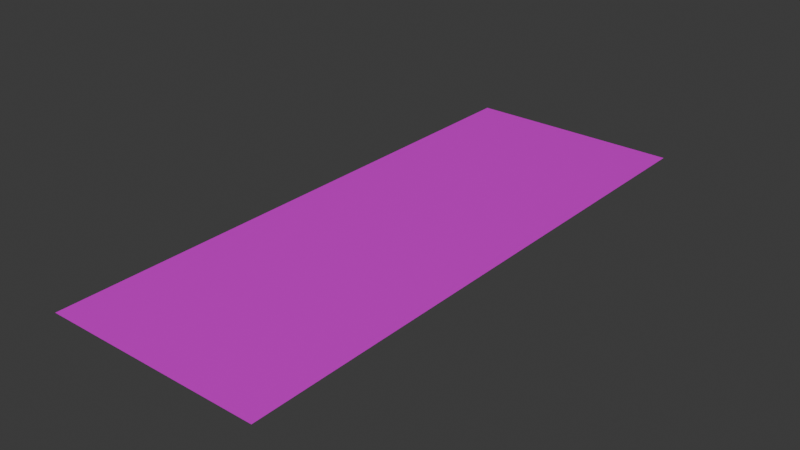 # Source: road.blend  (saved by Blender 4.0.36; exported with 4.5.12 LTS)
import bpy
from mathutils import Matrix  # noqa: F401  (used for matrix-valued properties, if any)

bpy.ops.wm.read_factory_settings(use_empty=True)
scene = bpy.context.scene
scene.name = 'Scene'

# ---- collections
col_collection = bpy.data.collections.new('Collection'); scene.collection.children.link(col_collection)

# ---- images (referenced by path relative to the original .blend; pixels are not part of the script)
import os
ASSET_DIR = os.environ.get("B2B_ASSET_DIR", "")  # directory of the original .blend (textures are referenced by path, not embedded)
HERE = os.path.dirname(os.path.abspath(__file__))  # packed textures are extracted next to this script under _unpacked/

def load_image(name, relpath, width, height, colorspace="sRGB"):
    """Load a texture the original file referenced (path relative to the .blend, or extracted next to this script)."""
    p = next((c for c in (os.path.join(HERE, relpath), os.path.join(ASSET_DIR, relpath)) if relpath and os.path.exists(c)), "")
    if p:
        img = bpy.data.images.load(p, check_existing=True)
        img.name = name
    else:  # same state as the original file: an image datablock whose file is absent (Cycles renders it pink)
        img = bpy.data.images.new(name, width, height)
        img.source = "FILE"
        img.filepath = "//" + (relpath or name)
    img.colorspace_settings.name = colorspace
    return img
img_black_asphalt_1024x1024_png = load_image('black+asphalt-1024x1024.png', 'black+asphalt-1024x1024.png', 1024, 1024, 'sRGB')
img_clover_grass_64x64_png = load_image('clover+grass-64x64.png', 'clover+grass-64x64.png', 1024, 1024, 'sRGB')

# ---- materials (node trees are filled in below, after node groups)
mat_asphalt = bpy.data.materials.new('Asphalt')
mat_asphalt.use_transparent_shadow = False
mat_grass = bpy.data.materials.new('Grass')
mat_grass.use_transparent_shadow = False

# ---- material node trees
mat_asphalt.use_nodes = True; mat_asphalt.node_tree.nodes.clear()
mat_grass.use_nodes = True; mat_grass.node_tree.nodes.clear()

# ---- world
world_world = bpy.data.worlds.new('World'); scene.world = world_world
world_world.use_nodes = True; world_world.node_tree.nodes.clear()
_N = world_world.node_tree.nodes; _L = world_world.node_tree.links
n0 = _N.new('ShaderNodeOutputWorld'); n0.name = 'World Output'; n0.location = (300, 300)
n1 = _N.new('ShaderNodeBackground'); n1.name = 'Background'; n1.location = (10, 300)
n1.inputs[0].default_value = (0.05088, 0.05088, 0.05088, 1.0)
_L.new(n1.outputs[0], n0.inputs[0])
n0.is_active_output = True
world_world.color = (0.05088, 0.05088, 0.05088)
world_world.use_sun_shadow = False
world_world.sun_shadow_jitter_overblur = 0.0

# ---- meshes
me_plane_001 = bpy.data.meshes.new('Plane.001')
me_plane_001.from_pydata([(-1.0, -1.0, 0.0), (1.0, -1.0, 0.0), (-1.0, 1.0, 0.0), (1.0, 1.0, 0.0)], [], [(0, 1, 3, 2)])
_uv = me_plane_001.uv_layers.new(name='UVMap')
_uv.uv.foreach_set('vector', [0.0, 0.0, 1.0, 0.0, 1.0, 1.0, 0.0, 1.0])
me_plane_001.materials.append(mat_asphalt)
me_plane_001.update()
me_plane_002 = bpy.data.meshes.new('Plane.002')
me_plane_002.from_pydata([(-1.0, -1.0, 0.0), (1.0, -1.0, 0.0), (-1.0, 1.0, 0.0), (1.0, 1.0, 0.0), (-1.0, -2.2, 0.0), (1.0, -2.2, 0.0), (-1.0, -4.2, 0.0), (1.0, -4.2, 0.0)], [], [(0, 1, 3, 2), (4, 6, 7, 5)])
_uv = me_plane_002.uv_layers.new(name='UVMap')
_uv.uv.foreach_set('vector', [0.0, 0.0, 1.0, 0.0, 1.0, 1.0, 0.0, 1.0, 0.0, 0.0, 0.0, 1.0, 1.0, 1.0, 1.0, 0.0])
me_plane_002.materials.append(mat_grass)
me_plane_002.update()

# ---- objects
ob_road_col_001 = bpy.data.objects.new('road-col.001', me_plane_001)
ob_sideroad_col = bpy.data.objects.new('sideroad-col', me_plane_002)
_N = mat_asphalt.node_tree.nodes; _L = mat_asphalt.node_tree.links
n0 = _N.new('ShaderNodeTexCoord'); n0.name = 'Texture Coordinate'; n0.location = (-643, 213)
n0.object = None
n1 = _N.new('ShaderNodeOutputMaterial'); n1.name = 'Material Output'; n1.location = (330, 293)
n2 = _N.new('ShaderNodeTexImage'); n2.name = 'Image Texture'; n2.location = (-262, 263)
n2.image = img_black_asphalt_1024x1024_png
n3 = _N.new('ShaderNodeMapping'); n3.name = 'Mapping'; n3.location = (-455, 262)
n3.vector_type = 'TEXTURE'
n3.inputs[3].default_value = (0.1, 0.1, 0.1)
n4 = _N.new('ShaderNodeBsdfPrincipled'); n4.name = 'Principled BSDF'; n4.location = (34, 299)
n4.inputs[1].default_value = 0.2636
n4.inputs[3].default_value = 1.45
_L.new(n4.outputs[0], n1.inputs[0])
_L.new(n2.outputs[0], n4.inputs[0])
_L.new(n0.outputs[2], n3.inputs[0])
_L.new(n3.outputs[0], n2.inputs[0])
n1.is_active_output = True
_N = mat_grass.node_tree.nodes; _L = mat_grass.node_tree.links
n0 = _N.new('ShaderNodeTexCoord'); n0.name = 'Texture Coordinate'; n0.location = (-643, 213)
n0.object = None
n1 = _N.new('ShaderNodeOutputMaterial'); n1.name = 'Material Output'; n1.location = (330, 293)
n2 = _N.new('ShaderNodeTexImage'); n2.name = 'Image Texture'; n2.location = (-262, 263)
n2.image = img_clover_grass_64x64_png
n3 = _N.new('ShaderNodeMapping'); n3.name = 'Mapping'; n3.location = (-455, 262)
n3.vector_type = 'TEXTURE'
n3.inputs[3].default_value = (0.1, 0.1, 0.1)
n4 = _N.new('ShaderNodeBsdfPrincipled'); n4.name = 'Principled BSDF'; n4.location = (34, 299)
n4.inputs[1].default_value = 0.2636
n4.inputs[3].default_value = 1.45
_L.new(n4.outputs[0], n1.inputs[0])
_L.new(n2.outputs[0], n4.inputs[0])
_L.new(n0.outputs[2], n3.inputs[0])
_L.new(n3.outputs[0], n2.inputs[0])
n1.is_active_output = True

# ---- transforms, parenting, visibility, modifiers, constraints
ob_road_col_001.location = (0.0, 0.0, 0.0)
ob_road_col_001.scale = (5.0, 3.0, 1.0)
ob_sideroad_col.location = (0.0, 8.0, 0.0)
ob_sideroad_col.scale = (5.0, 5.0, 1.0)

# ---- collection membership
col_collection.objects.link(ob_road_col_001)
col_collection.objects.link(ob_sideroad_col)

# ---- scene / render settings (as saved in the file)
scene.frame_start = 1; scene.frame_end = 250; scene.frame_set(1)
scene.render.engine = 'BLENDER_EEVEE_NEXT'
scene.cycles.sampling_pattern = 'TABULATED_SOBOL'
bpy.context.view_layer.update()

# ---- added for rendering (the .blend has no active camera and no usable light): camera, sun
cam_auto = bpy.data.cameras.new('AutoCamera')
cam_auto.lens = 50.0
cam_auto.sensor_width = 36.0
cam_auto.clip_end = 1000.0
ob_auto_camera = bpy.data.objects.new('AutoCamera', cam_auto)
scene.collection.objects.link(ob_auto_camera)
ob_auto_camera.location = (25.7738, -30.9285, 20.619)
ob_auto_camera.rotation_euler = (1.09748, -7.21219e-08, 0.694738)
scene.camera = ob_auto_camera
light_auto_sun = bpy.data.lights.new('AutoSun', 'SUN')
light_auto_sun.energy = 3.0
light_auto_sun.angle = 0.0523599
ob_auto_sun = bpy.data.objects.new('AutoSun', light_auto_sun)
scene.collection.objects.link(ob_auto_sun)
ob_auto_sun.rotation_euler = (0.872665, 0.174533, 0.523599)
bpy.context.view_layer.update()
